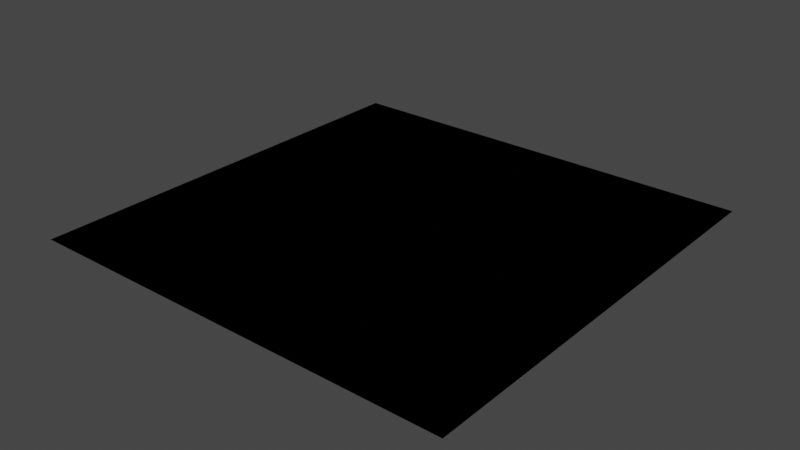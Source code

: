 # Source: untitled.blend  (saved by Blender 3.2.14; exported with 4.5.12 LTS)
import bpy
from mathutils import Matrix  # noqa: F401  (used for matrix-valued properties, if any)

bpy.ops.wm.read_factory_settings(use_empty=True)
scene = bpy.context.scene
scene.name = 'Scene'

# ---- world
world_world = bpy.data.worlds.new('World'); scene.world = world_world
world_world.use_nodes = True; world_world.node_tree.nodes.clear()
_N = world_world.node_tree.nodes; _L = world_world.node_tree.links
n0 = _N.new('ShaderNodeOutputWorld'); n0.name = 'World Output'; n0.location = (300, 300)
n1 = _N.new('ShaderNodeBackground'); n1.name = 'Background'; n1.location = (10, 300)
n1.inputs[0].default_value = (0.05088, 0.05088, 0.05088, 1.0)
_L.new(n1.outputs[0], n0.inputs[0])
n0.is_active_output = True
world_world.color = (0.05088, 0.05088, 0.05088)
world_world.use_sun_shadow = False
world_world.sun_shadow_jitter_overblur = 0.0

# ---- meshes
me_plane = bpy.data.meshes.new('Plane')
me_plane.from_pydata([(-1.0, -1.0, 0.0), (1.0, -1.0, 0.0), (-1.0, 1.0, 0.0), (1.0, 1.0, 0.0)], [], [(0, 1, 3, 2)])
_uv = me_plane.uv_layers.new(name='UVMap')
_uv.uv.foreach_set('vector', [0.0, 0.0, 1.0, 0.0, 1.0, 1.0, 0.0, 1.0])
me_plane.update()
me_plane_001 = bpy.data.meshes.new('Plane.001')
me_plane_001.from_pydata([(-1.0, -1.0, 0.0), (1.0, -1.0, 0.0), (-1.0, 1.0, 0.0), (1.0, 1.0, 0.0)], [], [(0, 1, 3, 2)])
_uv = me_plane_001.uv_layers.new(name='UVMap')
_uv.uv.foreach_set('vector', [0.0, 0.0, 1.0, 0.0, 1.0, 1.0, 0.0, 1.0])
me_plane_001.update()
me_plane_002 = bpy.data.meshes.new('Plane.002')
me_plane_002.from_pydata([(-1.0, -1.0, 0.0), (1.0, -1.0, 0.0), (-1.0, 1.0, 0.0), (1.0, 1.0, 0.0)], [], [(0, 1, 3, 2)])
_uv = me_plane_002.uv_layers.new(name='UVMap')
_uv.uv.foreach_set('vector', [0.0, 0.0, 1.0, 0.0, 1.0, 1.0, 0.0, 1.0])
me_plane_002.update()
me_plane_003 = bpy.data.meshes.new('Plane.003')
me_plane_003.from_pydata([(-1.0, -1.0, 0.0), (1.0, -1.0, 0.0), (-1.0, 1.0, 0.0), (1.0, 1.0, 0.0)], [], [(0, 1, 3, 2)])
_uv = me_plane_003.uv_layers.new(name='UVMap')
_uv.uv.foreach_set('vector', [0.0, 0.0, 1.0, 0.0, 1.0, 1.0, 0.0, 1.0])
me_plane_003.update()
me_plane_004 = bpy.data.meshes.new('Plane.004')
me_plane_004.from_pydata([(-1.0, -1.0, 0.0), (1.0, -1.0, 0.0), (-1.0, 1.0, 0.0), (1.0, 1.0, 0.0)], [], [(0, 1, 3, 2)])
_uv = me_plane_004.uv_layers.new(name='UVMap')
_uv.uv.foreach_set('vector', [0.0, 0.0, 1.0, 0.0, 1.0, 1.0, 0.0, 1.0])
me_plane_004.update()
me_plane_005 = bpy.data.meshes.new('Plane.005')
me_plane_005.from_pydata([(-1.0, -1.0, 0.0), (1.0, -1.0, 0.0), (-1.0, 1.0, 0.0), (1.0, 1.0, 0.0)], [], [(0, 1, 3, 2)])
_uv = me_plane_005.uv_layers.new(name='UVMap')
_uv.uv.foreach_set('vector', [0.0, 0.0, 1.0, 0.0, 1.0, 1.0, 0.0, 1.0])
me_plane_005.update()

# ---- objects
ob_cubo_001 = bpy.data.objects.new('cubo.001', me_plane)
ob_cubo_002 = bpy.data.objects.new('cubo.002', me_plane_001)
ob_cubo = bpy.data.objects.new('cubo', me_plane_002)
ob_cubo_003 = bpy.data.objects.new('cubo.003', me_plane_003)
ob_cubo_004 = bpy.data.objects.new('cubo.004', me_plane_004)
ob_cubo_005 = bpy.data.objects.new('cubo.005', me_plane_005)

# ---- transforms, parenting, visibility, modifiers, constraints
ob_cubo_001.location = (1.0, -1.0, 6.0)
ob_cubo_002.location = (1.0, -1.0, 6.0)
ob_cubo.location = (1.0, -1.0, 6.0)
ob_cubo_003.location = (1.0, -1.0, 6.0)
ob_cubo_004.location = (1.0, -1.0, 6.0)
ob_cubo_005.location = (1.0, -1.0, 6.0)

# ---- collection membership
scene.collection.objects.link(ob_cubo_001)
scene.collection.objects.link(ob_cubo_002)
scene.collection.objects.link(ob_cubo)
scene.collection.objects.link(ob_cubo_003)
scene.collection.objects.link(ob_cubo_004)
scene.collection.objects.link(ob_cubo_005)

# ---- scene / render settings (as saved in the file)
scene.frame_start = 1; scene.frame_end = 250; scene.frame_set(1)
scene.render.engine = 'BLENDER_EEVEE_NEXT'
scene.cycles.sampling_pattern = 'TABULATED_SOBOL'
scene.cycles.use_light_tree = False
scene.view_settings.view_transform = 'Filmic'
bpy.context.view_layer.update()

# ---- added for rendering (the .blend has no active camera and no usable light): camera, sun
cam_auto = bpy.data.cameras.new('AutoCamera')
cam_auto.lens = 50.0
cam_auto.sensor_width = 36.0
cam_auto.clip_end = 1000.0
ob_auto_camera = bpy.data.objects.new('AutoCamera', cam_auto)
scene.collection.objects.link(ob_auto_camera)
ob_auto_camera.location = (3.61693, -4.14032, 8.09354)
ob_auto_camera.rotation_euler = (1.09748, -7.21219e-08, 0.694738)
scene.camera = ob_auto_camera
light_auto_sun = bpy.data.lights.new('AutoSun', 'SUN')
light_auto_sun.energy = 3.0
light_auto_sun.angle = 0.0523599
ob_auto_sun = bpy.data.objects.new('AutoSun', light_auto_sun)
scene.collection.objects.link(ob_auto_sun)
ob_auto_sun.rotation_euler = (0.872665, 0.174533, 0.523599)
bpy.context.view_layer.update()
